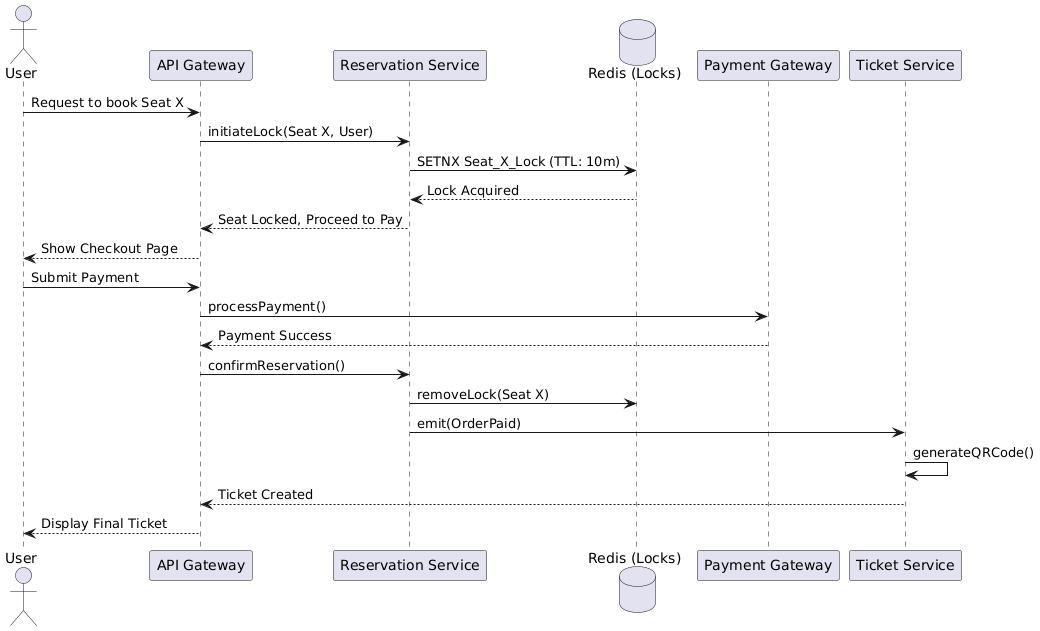

The diagram above was rendered by PlantUML. Its source (embedded in the PNG):
@startuml
actor User
participant "API Gateway" as API
participant "Reservation Service" as RS
database "Redis (Locks)" as Redis
participant "Payment Gateway" as PG
participant "Ticket Service" as TS

User -> API: Request to book Seat X
API -> RS: initiateLock(Seat X, User)
RS -> Redis: SETNX Seat_X_Lock (TTL: 10m)
Redis --> RS: Lock Acquired
RS --> API: Seat Locked, Proceed to Pay
API --> User: Show Checkout Page

User -> API: Submit Payment
API -> PG: processPayment()
PG --> API: Payment Success
API -> RS: confirmReservation()
RS -> Redis: removeLock(Seat X)
RS -> TS: emit(OrderPaid)
TS -> TS: generateQRCode()
TS --> API: Ticket Created
API --> User: Display Final Ticket
@enduml